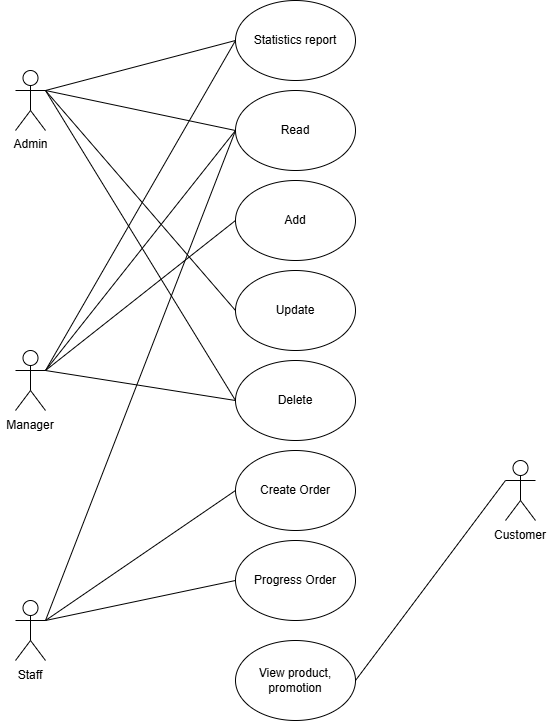

The diagram above was exported from draw.io. Its source (the exported page's mxGraphModel, read from the mxfile embedded in the PNG):
<mxGraphModel dx="2063" dy="1864" grid="1" gridSize="10" guides="1" tooltips="1" connect="1" arrows="1" fold="1" page="1" pageScale="1" pageWidth="850" pageHeight="1100" math="0" shadow="0">
  <root>
    <mxCell id="0" />
    <mxCell id="1" parent="0" />
    <mxCell id="58J8n6i9AsDKRoB02tBy-4" value="Actor" style="shape=umlActor;verticalLabelPosition=bottom;verticalAlign=top;html=1;labelPosition=center;align=center;horizontal=1;textOpacity=0;" parent="1" vertex="1">
      <mxGeometry x="-720" y="530" width="30" height="60" as="geometry" />
    </mxCell>
    <mxCell id="58J8n6i9AsDKRoB02tBy-9" value="Actor" style="shape=umlActor;verticalLabelPosition=bottom;verticalAlign=top;html=1;textOpacity=0;" parent="1" vertex="1">
      <mxGeometry x="-720" y="280" width="30" height="60" as="geometry" />
    </mxCell>
    <mxCell id="58J8n6i9AsDKRoB02tBy-13" value="Read" style="ellipse;whiteSpace=wrap;html=1;" parent="1" vertex="1">
      <mxGeometry x="-500" y="20" width="120" height="80" as="geometry" />
    </mxCell>
    <mxCell id="58J8n6i9AsDKRoB02tBy-14" value="Add" style="ellipse;whiteSpace=wrap;html=1;" parent="1" vertex="1">
      <mxGeometry x="-500" y="110" width="120" height="80" as="geometry" />
    </mxCell>
    <mxCell id="58J8n6i9AsDKRoB02tBy-18" value="" style="endArrow=none;html=1;rounded=0;exitX=1;exitY=0.3333333333333333;exitDx=0;exitDy=0;exitPerimeter=0;entryX=0;entryY=0.5;entryDx=0;entryDy=0;" parent="1" source="58J8n6i9AsDKRoB02tBy-9" target="58J8n6i9AsDKRoB02tBy-13" edge="1">
      <mxGeometry width="50" height="50" relative="1" as="geometry">
        <mxPoint x="-370" y="510" as="sourcePoint" />
        <mxPoint x="-320" y="460" as="targetPoint" />
      </mxGeometry>
    </mxCell>
    <mxCell id="58J8n6i9AsDKRoB02tBy-19" value="" style="endArrow=none;html=1;rounded=0;exitX=1;exitY=0.3333333333333333;exitDx=0;exitDy=0;exitPerimeter=0;entryX=0;entryY=0.5;entryDx=0;entryDy=0;" parent="1" source="58J8n6i9AsDKRoB02tBy-4" target="58J8n6i9AsDKRoB02tBy-13" edge="1">
      <mxGeometry width="50" height="50" relative="1" as="geometry">
        <mxPoint x="-370" y="510" as="sourcePoint" />
        <mxPoint x="-320" y="460" as="targetPoint" />
      </mxGeometry>
    </mxCell>
    <mxCell id="58J8n6i9AsDKRoB02tBy-20" value="View product, promotion" style="ellipse;whiteSpace=wrap;html=1;" parent="1" vertex="1">
      <mxGeometry x="-500" y="570" width="120" height="80" as="geometry" />
    </mxCell>
    <mxCell id="58J8n6i9AsDKRoB02tBy-21" value="Actor" style="shape=umlActor;verticalLabelPosition=bottom;verticalAlign=top;html=1;outlineConnect=0;textOpacity=0;" parent="1" vertex="1">
      <mxGeometry x="-230" y="390" width="30" height="60" as="geometry" />
    </mxCell>
    <mxCell id="58J8n6i9AsDKRoB02tBy-22" value="" style="endArrow=none;html=1;rounded=0;exitX=1;exitY=0.5;exitDx=0;exitDy=0;entryX=0;entryY=0.3333333333333333;entryDx=0;entryDy=0;entryPerimeter=0;" parent="1" source="58J8n6i9AsDKRoB02tBy-20" target="58J8n6i9AsDKRoB02tBy-21" edge="1">
      <mxGeometry width="50" height="50" relative="1" as="geometry">
        <mxPoint x="-370" y="510" as="sourcePoint" />
        <mxPoint x="-320" y="460" as="targetPoint" />
      </mxGeometry>
    </mxCell>
    <mxCell id="58J8n6i9AsDKRoB02tBy-23" value="Staff" style="text;html=1;align=center;verticalAlign=middle;whiteSpace=wrap;rounded=0;" parent="1" vertex="1">
      <mxGeometry x="-735" y="590" width="60" height="30" as="geometry" />
    </mxCell>
    <mxCell id="58J8n6i9AsDKRoB02tBy-24" value="Manager" style="text;html=1;align=center;verticalAlign=middle;whiteSpace=wrap;rounded=0;" parent="1" vertex="1">
      <mxGeometry x="-735" y="340" width="60" height="30" as="geometry" />
    </mxCell>
    <mxCell id="58J8n6i9AsDKRoB02tBy-25" value="Customer" style="text;html=1;align=center;verticalAlign=middle;whiteSpace=wrap;rounded=0;" parent="1" vertex="1">
      <mxGeometry x="-245" y="450" width="60" height="30" as="geometry" />
    </mxCell>
    <mxCell id="58J8n6i9AsDKRoB02tBy-27" value="Create Order" style="ellipse;whiteSpace=wrap;html=1;" parent="1" vertex="1">
      <mxGeometry x="-500" y="380" width="120" height="80" as="geometry" />
    </mxCell>
    <mxCell id="58J8n6i9AsDKRoB02tBy-29" value="" style="endArrow=none;html=1;rounded=0;exitX=1;exitY=0.3333333333333333;exitDx=0;exitDy=0;exitPerimeter=0;entryX=0;entryY=0.5;entryDx=0;entryDy=0;" parent="1" source="58J8n6i9AsDKRoB02tBy-4" target="58J8n6i9AsDKRoB02tBy-27" edge="1">
      <mxGeometry width="50" height="50" relative="1" as="geometry">
        <mxPoint x="-370" y="510" as="sourcePoint" />
        <mxPoint x="-320" y="460" as="targetPoint" />
      </mxGeometry>
    </mxCell>
    <mxCell id="58J8n6i9AsDKRoB02tBy-30" value="" style="endArrow=none;html=1;rounded=0;exitX=1;exitY=0.3333333333333333;exitDx=0;exitDy=0;exitPerimeter=0;entryX=0;entryY=0.5;entryDx=0;entryDy=0;" parent="1" source="58J8n6i9AsDKRoB02tBy-9" target="58J8n6i9AsDKRoB02tBy-14" edge="1">
      <mxGeometry width="50" height="50" relative="1" as="geometry">
        <mxPoint x="-370" y="510" as="sourcePoint" />
        <mxPoint x="-320" y="460" as="targetPoint" />
      </mxGeometry>
    </mxCell>
    <mxCell id="58J8n6i9AsDKRoB02tBy-31" value="Statistics report" style="ellipse;whiteSpace=wrap;html=1;" parent="1" vertex="1">
      <mxGeometry x="-500" y="-70" width="120" height="80" as="geometry" />
    </mxCell>
    <mxCell id="58J8n6i9AsDKRoB02tBy-32" value="" style="endArrow=none;html=1;rounded=0;exitX=1;exitY=0.3333333333333333;exitDx=0;exitDy=0;exitPerimeter=0;entryX=0;entryY=0.5;entryDx=0;entryDy=0;" parent="1" source="58J8n6i9AsDKRoB02tBy-9" target="58J8n6i9AsDKRoB02tBy-31" edge="1">
      <mxGeometry width="50" height="50" relative="1" as="geometry">
        <mxPoint x="-640" y="130" as="sourcePoint" />
        <mxPoint x="-590" y="80" as="targetPoint" />
      </mxGeometry>
    </mxCell>
    <mxCell id="3q_u2AS6oXy-0AkGhWxK-1" value="Update" style="ellipse;whiteSpace=wrap;html=1;" vertex="1" parent="1">
      <mxGeometry x="-500" y="200" width="120" height="80" as="geometry" />
    </mxCell>
    <mxCell id="3q_u2AS6oXy-0AkGhWxK-2" value="Delete" style="ellipse;whiteSpace=wrap;html=1;" vertex="1" parent="1">
      <mxGeometry x="-500" y="290" width="120" height="80" as="geometry" />
    </mxCell>
    <mxCell id="3q_u2AS6oXy-0AkGhWxK-3" value="" style="endArrow=none;html=1;rounded=0;exitX=1;exitY=0.3333333333333333;exitDx=0;exitDy=0;exitPerimeter=0;entryX=0;entryY=0.5;entryDx=0;entryDy=0;" edge="1" parent="1" source="58J8n6i9AsDKRoB02tBy-9" target="3q_u2AS6oXy-0AkGhWxK-2">
      <mxGeometry width="50" height="50" relative="1" as="geometry">
        <mxPoint x="-450" y="320" as="sourcePoint" />
        <mxPoint x="-400" y="270" as="targetPoint" />
      </mxGeometry>
    </mxCell>
    <mxCell id="3q_u2AS6oXy-0AkGhWxK-4" value="Admin" style="shape=umlActor;verticalLabelPosition=bottom;verticalAlign=top;html=1;" vertex="1" parent="1">
      <mxGeometry x="-720" width="30" height="60" as="geometry" />
    </mxCell>
    <mxCell id="3q_u2AS6oXy-0AkGhWxK-7" value="" style="endArrow=none;html=1;rounded=0;exitX=1;exitY=0.3333333333333333;exitDx=0;exitDy=0;exitPerimeter=0;entryX=0;entryY=0.5;entryDx=0;entryDy=0;" edge="1" parent="1" source="3q_u2AS6oXy-0AkGhWxK-4" target="58J8n6i9AsDKRoB02tBy-31">
      <mxGeometry width="50" height="50" relative="1" as="geometry">
        <mxPoint x="-450" y="220" as="sourcePoint" />
        <mxPoint x="-400" y="170" as="targetPoint" />
      </mxGeometry>
    </mxCell>
    <mxCell id="3q_u2AS6oXy-0AkGhWxK-8" value="" style="endArrow=none;html=1;rounded=0;exitX=1;exitY=0.3333333333333333;exitDx=0;exitDy=0;exitPerimeter=0;entryX=0;entryY=0.5;entryDx=0;entryDy=0;" edge="1" parent="1" source="3q_u2AS6oXy-0AkGhWxK-4" target="58J8n6i9AsDKRoB02tBy-13">
      <mxGeometry width="50" height="50" relative="1" as="geometry">
        <mxPoint x="-450" y="220" as="sourcePoint" />
        <mxPoint x="-400" y="170" as="targetPoint" />
      </mxGeometry>
    </mxCell>
    <mxCell id="3q_u2AS6oXy-0AkGhWxK-9" value="" style="endArrow=none;html=1;rounded=0;exitX=1;exitY=0.3333333333333333;exitDx=0;exitDy=0;exitPerimeter=0;entryX=0;entryY=0.5;entryDx=0;entryDy=0;" edge="1" parent="1" source="3q_u2AS6oXy-0AkGhWxK-4" target="3q_u2AS6oXy-0AkGhWxK-1">
      <mxGeometry width="50" height="50" relative="1" as="geometry">
        <mxPoint x="-450" y="220" as="sourcePoint" />
        <mxPoint x="-400" y="170" as="targetPoint" />
      </mxGeometry>
    </mxCell>
    <mxCell id="3q_u2AS6oXy-0AkGhWxK-10" value="" style="endArrow=none;html=1;rounded=0;exitX=1;exitY=0.3333333333333333;exitDx=0;exitDy=0;exitPerimeter=0;entryX=0;entryY=0.5;entryDx=0;entryDy=0;" edge="1" parent="1" source="3q_u2AS6oXy-0AkGhWxK-4" target="3q_u2AS6oXy-0AkGhWxK-2">
      <mxGeometry width="50" height="50" relative="1" as="geometry">
        <mxPoint x="-450" y="220" as="sourcePoint" />
        <mxPoint x="-400" y="170" as="targetPoint" />
      </mxGeometry>
    </mxCell>
    <mxCell id="3q_u2AS6oXy-0AkGhWxK-12" value="Progress Order" style="ellipse;whiteSpace=wrap;html=1;" vertex="1" parent="1">
      <mxGeometry x="-500" y="470" width="120" height="80" as="geometry" />
    </mxCell>
    <mxCell id="3q_u2AS6oXy-0AkGhWxK-13" value="" style="endArrow=none;html=1;rounded=0;exitX=1;exitY=0.3333333333333333;exitDx=0;exitDy=0;exitPerimeter=0;entryX=0;entryY=0.5;entryDx=0;entryDy=0;" edge="1" parent="1" source="58J8n6i9AsDKRoB02tBy-4" target="3q_u2AS6oXy-0AkGhWxK-12">
      <mxGeometry width="50" height="50" relative="1" as="geometry">
        <mxPoint x="-450" y="320" as="sourcePoint" />
        <mxPoint x="-400" y="270" as="targetPoint" />
      </mxGeometry>
    </mxCell>
  </root>
</mxGraphModel>